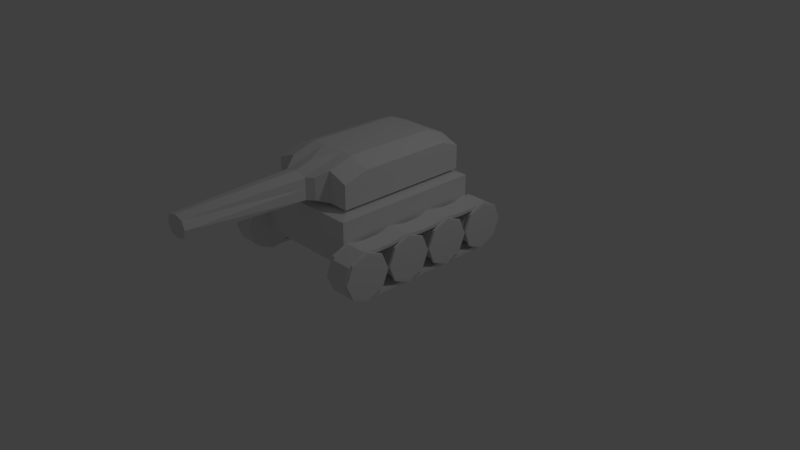 # Source: Minitank.blend  (saved by Blender 2.79.0; exported with 4.5.12 LTS)
import bpy
from mathutils import Matrix  # noqa: F401  (used for matrix-valued properties, if any)

bpy.ops.wm.read_factory_settings(use_empty=True)
scene = bpy.context.scene
scene.name = 'Scene'

# ---- collections
col_collection_1 = bpy.data.collections.new('Collection 1'); scene.collection.children.link(col_collection_1)

# ---- materials (node trees are filled in below, after node groups)
mat_material = bpy.data.materials.new('Material')
mat_material.alpha_threshold = 0.0
mat_material.use_transparent_shadow = False
mat_material.roughness = 0.5
mat_material.line_color = (0.0, 0.0, 0.0, 1.0)

# ---- material node trees

# ---- world
world_world = bpy.data.worlds.new('World'); scene.world = world_world
world_world.color = (0.05088, 0.05088, 0.05088)
world_world.use_sun_shadow = False
world_world.sun_shadow_jitter_overblur = 0.0
world_world.cycles.sampling_method = 'MANUAL'

# ---- cameras
cam_camera = bpy.data.cameras.new('Camera')
cam_camera.clip_end = 100.0
cam_camera.lens = 35.0
cam_camera.sensor_width = 32.0
cam_camera.sensor_height = 18.0
cam_camera.ortho_scale = 7.314
cam_camera.dof.focus_distance = 0.0
cam_camera.dof.aperture_fstop = 128.0

# ---- lights
light_lamp = bpy.data.lights.new('Lamp', 'POINT')
light_lamp.transmission_factor = 0.0
light_lamp.cutoff_distance = 30.0
light_lamp.energy = 100.0
light_lamp.shadow_buffer_clip_start = 1.001
light_lamp.shadow_soft_size = 0.1
light_lamp.shadow_maximum_resolution = 0.006
light_lamp.use_absolute_resolution = True

# ---- meshes
me_cube = bpy.data.meshes.new('Cube')
me_cube.from_pydata([(0.7158, 0.4802, -1.0), (0.7158, 0.4617, 1.0), (0.3345, 1.604, -0.08613), (0.0, 1.604, -0.7049), (0.7158, 1.036, -1.0), (0.7158, 1.036, 1.0), (0.0, 1.604, 0.5327), (0.0, 1.547, 0.8569), (0.7158, 0.3202, 4.561e-08), (0.0, 0.4802, -1.0), (0.7158, 0.6824, -1.0), (0.0, 0.4617, 1.0), (0.7158, 0.6824, 1.0), (0.0, 1.16, 0.5327), (0.0, 1.101, -0.7049), (0.3345, 1.101, -0.08613), (0.7158, 1.036, 4.912e-07), (0.0, 1.036, -1.0), (0.0, 1.036, 1.0), (0.3345, 1.101, 0.5327), (0.0, 0.6824, -1.0), (0.3345, 1.101, -0.7049), (0.0, 0.6824, 1.0), (0.7158, 0.6824, 2.682e-07), (0.0, 1.604, -0.08613), (0.0, 0.3202, -1.332e-07), (0.3345, 1.604, 0.5327), (0.3345, 1.604, -0.7049), (0.0, 1.16, 0.8569), (0.3345, 1.101, 0.8569), (0.3345, 1.509, 0.8569), (0.0, 1.509, -0.9476), (0.0, 1.101, -0.9476), (0.3345, 1.101, -0.9476), (0.3345, 1.509, -0.9476), (0.5961, 1.505, -0.08613), (0.5961, 1.101, -0.08613), (0.5961, 1.101, 0.5327), (0.5961, 1.101, -0.7049), (0.5961, 1.505, 0.5327), (0.5961, 1.505, -0.7049), (0.5961, 1.101, 0.8569), (0.5961, 1.41, 0.8569), (0.5961, 1.101, -0.9476), (0.5961, 1.41, -0.9476), (0.0, 1.476, 1.082), (0.0, 1.16, 1.082), (0.2516, 1.16, 1.011), (0.2516, 1.438, 1.011), (0.3345, 1.305, 0.8569), (0.0, 1.305, -0.9476), (0.3345, 1.305, -0.9476), (0.5961, 1.303, -0.08613), (0.5961, 1.303, 0.5327), (0.5961, 1.303, -0.7049), (0.5961, 1.255, 0.8569), (0.5961, 1.255, -0.9476), (0.2516, 1.305, 1.011), (0.1672, 1.101, 0.8569), (0.1672, 1.604, -0.08613), (0.1672, 1.604, -0.7049), (0.3579, 0.4802, -1.0), (0.3579, 0.4617, 1.0), (0.3579, 1.036, -1.0), (0.3579, 1.036, 1.0), (0.1672, 1.101, 0.5327), (0.3579, 0.6824, -1.0), (0.1672, 1.101, -0.7049), (0.3579, 0.6824, 1.0), (0.1672, 1.604, 0.5327), (0.3579, 0.3202, -4.38e-08), (0.1672, 1.509, 0.8569), (0.1672, 1.509, -0.9476), (0.1672, 1.101, -0.9476), (0.1672, 1.16, 1.082), (0.1672, 1.438, 1.082), (0.1672, 1.305, 1.082), (0.1672, 1.305, -0.9476), (0.0, 1.438, 2.636), (0.0, 1.16, 2.636), (0.0, 1.305, 2.636), (0.1208, 1.191, 2.636), (0.1208, 1.407, 2.636), (0.1672, 1.305, 2.636), (0.7673, 0.4726, 0.6779), (0.7673, 0.6672, 0.7585), (0.7673, 0.7477, 0.953), (0.7673, 0.6672, 1.148), (0.7673, 0.4726, 1.228), (0.7673, 0.2781, 1.148), (0.7673, 0.1975, 0.953), (0.7673, 0.2781, 0.7585), (0.7642, 0.4726, 0.645), (1.035, 0.4726, 0.6779), (1.035, 0.6672, 0.7585), (1.035, 0.7477, 0.953), (1.035, 0.6672, 1.148), (1.035, 0.4726, 1.228), (1.035, 0.2781, 1.148), (1.035, 0.1975, 0.953), (1.035, 0.2781, 0.7585), (1.037, 0.4726, 0.6446), (1.071, 0.4726, 0.6779), (1.071, 0.6672, 0.7585), (1.071, 0.7477, 0.953), (1.071, 0.6672, 1.148), (1.071, 0.4726, 1.228), (1.071, 0.2781, 1.148), (1.071, 0.1975, 0.953), (1.071, 0.2781, 0.7585), (1.071, 0.4726, 0.953), (1.037, 0.6907, 0.735), (1.037, 0.781, 0.953), (1.037, 0.6907, 1.171), (1.037, 0.4726, 1.261), (1.037, 0.2546, 1.171), (1.037, 0.1642, 0.953), (1.037, 0.2546, 0.735), (1.069, 0.4726, 0.6446), (1.069, 0.6907, 0.735), (1.069, 0.781, 0.953), (1.069, 0.6907, 1.171), (1.069, 0.4726, 1.261), (1.069, 0.2546, 1.171), (1.069, 0.1642, 0.953), (1.069, 0.2546, 0.735), (0.7158, 0.4726, 0.6779), (0.7158, 0.6672, 0.7585), (0.7158, 0.7477, 0.953), (0.7158, 0.6672, 1.148), (0.7158, 0.4726, 1.228), (0.7158, 0.2781, 1.148), (0.7158, 0.1975, 0.953), (0.7158, 0.2781, 0.7585), (0.7158, 0.4726, 0.953), (0.7642, 0.6904, 0.7352), (0.7642, 0.7807, 0.953), (0.7642, 0.6904, 1.171), (0.7642, 0.4726, 1.261), (0.7642, 0.2548, 1.171), (0.7642, 0.1646, 0.953), (0.7642, 0.2548, 0.7352), (0.7188, 0.4726, 0.645), (0.7188, 0.6904, 0.7352), (0.7188, 0.7807, 0.953), (0.7188, 0.6904, 1.171), (0.7188, 0.4726, 1.261), (0.7188, 0.2548, 1.171), (0.7188, 0.1646, 0.953), (0.7188, 0.2548, 0.7352), (0.7673, 0.4726, 0.04065), (0.7673, 0.6672, 0.1212), (0.7673, 0.7477, 0.3157), (0.7673, 0.6672, 0.5103), (0.7673, 0.4726, 0.5908), (0.7673, 0.2781, 0.5103), (0.7673, 0.1975, 0.3157), (0.7673, 0.2781, 0.1212), (0.7642, 0.4726, 0.007722), (1.035, 0.4726, 0.04065), (1.035, 0.6672, 0.1212), (1.035, 0.7477, 0.3157), (1.035, 0.6672, 0.5103), (1.035, 0.4726, 0.5908), (1.035, 0.2781, 0.5103), (1.035, 0.1975, 0.3157), (1.035, 0.2781, 0.1212), (1.037, 0.4726, 0.007366), (1.071, 0.4726, 0.04065), (1.071, 0.6672, 0.1212), (1.071, 0.7477, 0.3157), (1.071, 0.6672, 0.5103), (1.071, 0.4726, 0.5908), (1.071, 0.2781, 0.5103), (1.071, 0.1975, 0.3157), (1.071, 0.2781, 0.1212), (1.071, 0.4726, 0.3157), (1.037, 0.6907, 0.09769), (1.037, 0.781, 0.3157), (1.037, 0.6907, 0.5338), (1.037, 0.4726, 0.6241), (1.037, 0.2546, 0.5338), (1.037, 0.1642, 0.3157), (1.037, 0.2546, 0.09769), (1.069, 0.4726, 0.007366), (1.069, 0.6907, 0.09769), (1.069, 0.781, 0.3157), (1.069, 0.6907, 0.5338), (1.069, 0.4726, 0.6241), (1.069, 0.2546, 0.5338), (1.069, 0.1642, 0.3157), (1.069, 0.2546, 0.09769), (0.7158, 0.4726, 0.04065), (0.7158, 0.6672, 0.1212), (0.7158, 0.7477, 0.3157), (0.7158, 0.6672, 0.5103), (0.7158, 0.4726, 0.5908), (0.7158, 0.2781, 0.5103), (0.7158, 0.1975, 0.3157), (0.7158, 0.2781, 0.1212), (0.7158, 0.4726, 0.3157), (0.7642, 0.6904, 0.09794), (0.7642, 0.7807, 0.3157), (0.7642, 0.6904, 0.5336), (0.7642, 0.4726, 0.6238), (0.7642, 0.2548, 0.5336), (0.7642, 0.1646, 0.3157), (0.7642, 0.2548, 0.09794), (0.7188, 0.4726, 0.007722), (0.7188, 0.6904, 0.09794), (0.7188, 0.7807, 0.3157), (0.7188, 0.6904, 0.5336), (0.7188, 0.4726, 0.6238), (0.7188, 0.2548, 0.5336), (0.7188, 0.1646, 0.3157), (0.7188, 0.2548, 0.09794), (0.7673, 0.4726, -0.5931), (0.7673, 0.6672, -0.5125), (0.7673, 0.7477, -0.318), (0.7673, 0.6672, -0.1235), (0.7673, 0.4726, -0.04288), (0.7673, 0.2781, -0.1235), (0.7673, 0.1975, -0.318), (0.7673, 0.2781, -0.5125), (0.7642, 0.4726, -0.626), (1.035, 0.4726, -0.5931), (1.035, 0.6672, -0.5125), (1.035, 0.7477, -0.318), (1.035, 0.6672, -0.1235), (1.035, 0.4726, -0.04288), (1.035, 0.2781, -0.1235), (1.035, 0.1975, -0.318), (1.035, 0.2781, -0.5125), (1.037, 0.4726, -0.6264), (1.071, 0.4726, -0.5931), (1.071, 0.6672, -0.5125), (1.071, 0.7477, -0.318), (1.071, 0.6672, -0.1235), (1.071, 0.4726, -0.04288), (1.071, 0.2781, -0.1235), (1.071, 0.1975, -0.318), (1.071, 0.2781, -0.5125), (1.071, 0.4726, -0.318), (1.037, 0.6907, -0.536), (1.037, 0.781, -0.318), (1.037, 0.6907, -0.09992), (1.037, 0.4726, -0.009596), (1.037, 0.2546, -0.09992), (1.037, 0.1642, -0.318), (1.037, 0.2546, -0.536), (1.069, 0.4726, -0.6264), (1.069, 0.6907, -0.536), (1.069, 0.781, -0.318), (1.069, 0.6907, -0.09992), (1.069, 0.4726, -0.009596), (1.069, 0.2546, -0.09992), (1.069, 0.1642, -0.318), (1.069, 0.2546, -0.536), (0.7158, 0.4726, -0.5931), (0.7158, 0.6672, -0.5125), (0.7158, 0.7477, -0.318), (0.7158, 0.6672, -0.1235), (0.7158, 0.4726, -0.04288), (0.7158, 0.2781, -0.1235), (0.7158, 0.1975, -0.318), (0.7158, 0.2781, -0.5125), (0.7158, 0.4726, -0.318), (0.7642, 0.6904, -0.5358), (0.7642, 0.7807, -0.318), (0.7642, 0.6904, -0.1002), (0.7642, 0.4726, -0.009953), (0.7642, 0.2548, -0.1002), (0.7642, 0.1646, -0.318), (0.7642, 0.2548, -0.5358), (0.7188, 0.4726, -0.626), (0.7188, 0.6904, -0.5358), (0.7188, 0.7807, -0.318), (0.7188, 0.6904, -0.1002), (0.7188, 0.4726, -0.009953), (0.7188, 0.2548, -0.1002), (0.7188, 0.1646, -0.318), (0.7188, 0.2548, -0.5358), (0.7673, 0.4726, -1.223), (0.7673, 0.6672, -1.143), (0.7673, 0.7477, -0.9481), (0.7673, 0.6672, -0.7536), (0.7673, 0.4726, -0.673), (0.7673, 0.2781, -0.7536), (0.7673, 0.1975, -0.9481), (0.7673, 0.2781, -1.143), (0.7642, 0.4726, -1.256), (1.035, 0.4726, -1.223), (1.035, 0.6672, -1.143), (1.035, 0.7477, -0.9481), (1.035, 0.6672, -0.7536), (1.035, 0.4726, -0.673), (1.035, 0.2781, -0.7536), (1.035, 0.1975, -0.9481), (1.035, 0.2781, -1.143), (1.037, 0.4726, -1.257), (1.071, 0.4726, -1.223), (1.071, 0.6672, -1.143), (1.071, 0.7477, -0.9481), (1.071, 0.6672, -0.7536), (1.071, 0.4726, -0.673), (1.071, 0.2781, -0.7536), (1.071, 0.1975, -0.9481), (1.071, 0.2781, -1.143), (1.071, 0.4726, -0.9481), (1.037, 0.6907, -1.166), (1.037, 0.781, -0.9481), (1.037, 0.6907, -0.7301), (1.037, 0.4726, -0.6398), (1.037, 0.2546, -0.7301), (1.037, 0.1642, -0.9481), (1.037, 0.2546, -1.166), (1.069, 0.4726, -1.257), (1.069, 0.6907, -1.166), (1.069, 0.781, -0.9481), (1.069, 0.6907, -0.7301), (1.069, 0.4726, -0.6398), (1.069, 0.2546, -0.7301), (1.069, 0.1642, -0.9481), (1.069, 0.2546, -1.166), (0.7158, 0.4726, -1.223), (0.7158, 0.6672, -1.143), (0.7158, 0.7477, -0.9481), (0.7158, 0.6672, -0.7536), (0.7158, 0.4726, -0.673), (0.7158, 0.2781, -0.7536), (0.7158, 0.1975, -0.9481), (0.7158, 0.2781, -1.143), (0.7158, 0.4726, -0.9481), (0.7642, 0.6904, -1.166), (0.7642, 0.7807, -0.9481), (0.7642, 0.6904, -0.7303), (0.7642, 0.4726, -0.6401), (0.7642, 0.2548, -0.7303), (0.7642, 0.1646, -0.9481), (0.7642, 0.2548, -1.166), (0.7188, 0.4726, -1.256), (0.7188, 0.6904, -1.166), (0.7188, 0.7807, -0.9481), (0.7188, 0.6904, -0.7303), (0.7188, 0.4726, -0.6401), (0.7188, 0.2548, -0.7303), (0.7188, 0.1646, -0.9481), (0.7188, 0.2548, -1.166), (0.7659, 0.6356, 1.165), (0.7659, 0.6635, 1.193), (0.7659, 0.7474, 0.9784), (0.7659, 0.7867, 0.9784), (1.036, 0.6356, 1.165), (1.036, 0.6635, 1.193), (1.036, 0.7474, 0.9784), (1.036, 0.7867, 0.9784), (0.7659, 0.7144, 0.7584), (0.7659, 0.7537, 0.7584), (1.036, 0.7144, 0.7584), (1.036, 0.7537, 0.7584), (0.7659, 0.7144, 0.5384), (0.7659, 0.7537, 0.5384), (1.036, 0.7144, 0.5384), (1.036, 0.7537, 0.5384), (0.7659, 0.7474, 0.3164), (0.7659, 0.7867, 0.3164), (1.036, 0.7474, 0.3164), (1.036, 0.7867, 0.3164), (0.7659, 0.7144, 0.09643), (0.7659, 0.7537, 0.09643), (1.036, 0.7144, 0.09643), (1.036, 0.7537, 0.09643), (0.7659, 0.7144, -0.1236), (0.7659, 0.7537, -0.1236), (1.036, 0.7144, -0.1236), (1.036, 0.7537, -0.1236), (0.7659, 0.7474, -0.3436), (0.7659, 0.7867, -0.3436), (1.036, 0.7474, -0.3436), (1.036, 0.7867, -0.3436), (0.7659, 0.7144, -0.5636), (0.7659, 0.7537, -0.5636), (1.036, 0.7144, -0.5636), (1.036, 0.7537, -0.5636), (0.7659, 0.7144, -0.7836), (0.7659, 0.7537, -0.7836), (1.036, 0.7144, -0.7836), (1.036, 0.7537, -0.7836), (0.7659, 0.7474, -1.004), (0.7659, 0.7867, -1.004), (1.036, 0.7474, -1.004), (1.036, 0.7867, -1.004), (0.7659, 0.6356, -1.169), (0.7659, 0.6635, -1.197), (1.036, 0.6356, -1.169), (1.036, 0.6635, -1.197), (0.7659, 0.3057, 1.165), (0.7659, 0.2779, 1.193), (0.7659, 0.194, 0.9784), (0.7659, 0.1547, 0.9784), (1.036, 0.3057, 1.165), (1.036, 0.2779, 1.193), (1.036, 0.194, 0.9784), (1.036, 0.1547, 0.9784), (0.7659, 0.194, 0.7584), (0.7659, 0.1547, 0.7584), (1.036, 0.194, 0.7584), (1.036, 0.1547, 0.7584), (0.7659, 0.194, 0.5384), (0.7659, 0.1547, 0.5384), (1.036, 0.194, 0.5384), (1.036, 0.1547, 0.5384), (0.7659, 0.194, 0.3164), (0.7659, 0.1547, 0.3164), (1.036, 0.194, 0.3164), (1.036, 0.1547, 0.3164), (0.7659, 0.194, 0.09643), (0.7659, 0.1547, 0.09643), (1.036, 0.194, 0.09643), (1.036, 0.1547, 0.09643), (0.7659, 0.194, -0.1236), (0.7659, 0.1547, -0.1236), (1.036, 0.194, -0.1236), (1.036, 0.1547, -0.1236), (0.7659, 0.194, -0.3436), (0.7659, 0.1547, -0.3436), (1.036, 0.194, -0.3436), (1.036, 0.1547, -0.3436), (0.7659, 0.194, -0.5636), (0.7659, 0.1547, -0.5636), (1.036, 0.194, -0.5636), (1.036, 0.1547, -0.5636), (0.7659, 0.194, -0.7836), (0.7659, 0.1547, -0.7836), (1.036, 0.194, -0.7836), (1.036, 0.1547, -0.7836), (0.7659, 0.194, -1.004), (0.7659, 0.1547, -1.004), (1.036, 0.194, -1.004), (1.036, 0.1547, -1.004), (0.7659, 0.3057, -1.169), (0.7659, 0.2779, -1.197), (1.036, 0.3057, -1.169), (1.036, 0.2779, -1.197), (0.7659, 0.4707, -1.265), (0.7659, 0.4707, -1.237), (1.036, 0.4707, -1.237), (1.036, 0.4707, -1.265), (1.036, 0.4707, 1.266), (1.036, 0.4707, 1.238), (0.7659, 0.4707, 1.266), (0.7659, 0.4707, 1.238)], [], [(77, 50, 31, 72), (5, 16, 15, 19), (23, 16, 5, 12), (59, 24, 6, 69), (63, 17, 14, 67), (21, 33, 43, 38), (29, 19, 37, 41), (63, 66, 20, 17), (66, 61, 9, 20), (19, 15, 36, 37), (69, 6, 7, 71), (60, 3, 24, 59), (65, 19, 29, 58), (62, 68, 22, 11), (68, 64, 18, 22), (8, 23, 12, 1), (0, 10, 23, 8), (10, 4, 16, 23), (16, 4, 21, 15), (64, 5, 19, 65), (2, 26, 39, 35), (49, 30, 48, 57), (61, 70, 25, 9), (70, 62, 11, 25), (60, 27, 34, 72), (67, 14, 32, 73), (53, 39, 42, 55), (53, 52, 35, 39), (54, 38, 43, 56), (52, 54, 40, 35), (27, 2, 35, 40), (34, 27, 40, 44), (49, 29, 41, 55), (15, 21, 38, 36), (26, 30, 42, 39), (51, 34, 44, 56), (76, 57, 48, 75), (71, 7, 45, 75), (58, 29, 47, 74), (74, 47, 57, 76), (33, 51, 56, 43), (30, 49, 55, 42), (36, 38, 54, 52), (40, 54, 56, 44), (37, 36, 52, 53), (37, 53, 55, 41), (29, 49, 57, 47), (73, 32, 50, 77), (33, 73, 77, 51), (75, 45, 78, 82), (28, 58, 74, 46), (30, 71, 75, 48), (74, 76, 83, 81), (21, 67, 73, 33), (3, 60, 72, 31), (8, 1, 62, 70), (0, 8, 70, 61), (18, 64, 65, 13), (12, 5, 64, 68), (1, 12, 68, 62), (13, 65, 58, 28), (27, 60, 59, 2), (26, 69, 71, 30), (10, 0, 61, 66), (4, 10, 66, 63), (4, 63, 67, 21), (2, 59, 69, 26), (51, 77, 72, 34), (79, 81, 83, 80), (80, 83, 82, 78), (76, 75, 82, 83), (46, 74, 81, 79), (127, 128, 144, 143), (84, 91, 141, 92), (126, 127, 143, 142), (91, 90, 140, 141), (108, 107, 123, 124), (95, 96, 113, 112), (107, 106, 122, 123), (94, 95, 112, 111), (86, 95, 94, 85), (91, 100, 99, 90), (89, 98, 97, 88), (87, 96, 95, 86), (85, 94, 93, 84), (84, 93, 100, 91), (90, 99, 98, 89), (88, 97, 96, 87), (104, 105, 106, 110), (102, 103, 104, 110), (108, 109, 102, 110), (107, 108, 110, 106), (106, 105, 121, 122), (93, 94, 111, 101), (105, 104, 120, 121), (100, 93, 101, 117), (113, 114, 122, 121), (115, 116, 124, 123), (117, 101, 118, 125), (101, 111, 119, 118), (111, 112, 120, 119), (116, 117, 125, 124), (114, 115, 123, 122), (112, 113, 121, 120), (96, 97, 114, 113), (109, 108, 124, 125), (97, 98, 115, 114), (102, 109, 125, 118), (98, 99, 116, 115), (103, 102, 118, 119), (99, 100, 117, 116), (104, 103, 119, 120), (128, 134, 130, 129), (126, 134, 128, 127), (132, 134, 126, 133), (131, 130, 134, 132), (133, 126, 142, 149), (90, 89, 139, 140), (132, 133, 149, 148), (89, 88, 138, 139), (137, 136, 144, 145), (139, 138, 146, 147), (141, 140, 148, 149), (136, 135, 143, 144), (135, 92, 142, 143), (92, 141, 149, 142), (140, 139, 147, 148), (138, 137, 145, 146), (85, 84, 92, 135), (128, 129, 145, 144), (86, 85, 135, 136), (129, 130, 146, 145), (87, 86, 136, 137), (130, 131, 147, 146), (88, 87, 137, 138), (131, 132, 148, 147), (193, 194, 210, 209), (150, 157, 207, 158), (192, 193, 209, 208), (157, 156, 206, 207), (174, 173, 189, 190), (161, 162, 179, 178), (173, 172, 188, 189), (160, 161, 178, 177), (152, 161, 160, 151), (157, 166, 165, 156), (155, 164, 163, 154), (153, 162, 161, 152), (151, 160, 159, 150), (150, 159, 166, 157), (156, 165, 164, 155), (154, 163, 162, 153), (170, 171, 172, 176), (168, 169, 170, 176), (174, 175, 168, 176), (173, 174, 176, 172), (172, 171, 187, 188), (159, 160, 177, 167), (171, 170, 186, 187), (166, 159, 167, 183), (179, 180, 188, 187), (181, 182, 190, 189), (183, 167, 184, 191), (167, 177, 185, 184), (177, 178, 186, 185), (182, 183, 191, 190), (180, 181, 189, 188), (178, 179, 187, 186), (162, 163, 180, 179), (175, 174, 190, 191), (163, 164, 181, 180), (168, 175, 191, 184), (164, 165, 182, 181), (169, 168, 184, 185), (165, 166, 183, 182), (170, 169, 185, 186), (194, 200, 196, 195), (192, 200, 194, 193), (198, 200, 192, 199), (197, 196, 200, 198), (199, 192, 208, 215), (156, 155, 205, 206), (198, 199, 215, 214), (155, 154, 204, 205), (203, 202, 210, 211), (205, 204, 212, 213), (207, 206, 214, 215), (202, 201, 209, 210), (201, 158, 208, 209), (158, 207, 215, 208), (206, 205, 213, 214), (204, 203, 211, 212), (151, 150, 158, 201), (194, 195, 211, 210), (152, 151, 201, 202), (195, 196, 212, 211), (153, 152, 202, 203), (196, 197, 213, 212), (154, 153, 203, 204), (197, 198, 214, 213), (259, 260, 276, 275), (216, 223, 273, 224), (258, 259, 275, 274), (223, 222, 272, 273), (240, 239, 255, 256), (227, 228, 245, 244), (239, 238, 254, 255), (226, 227, 244, 243), (218, 227, 226, 217), (223, 232, 231, 222), (221, 230, 229, 220), (219, 228, 227, 218), (217, 226, 225, 216), (216, 225, 232, 223), (222, 231, 230, 221), (220, 229, 228, 219), (236, 237, 238, 242), (234, 235, 236, 242), (240, 241, 234, 242), (239, 240, 242, 238), (238, 237, 253, 254), (225, 226, 243, 233), (237, 236, 252, 253), (232, 225, 233, 249), (245, 246, 254, 253), (247, 248, 256, 255), (249, 233, 250, 257), (233, 243, 251, 250), (243, 244, 252, 251), (248, 249, 257, 256), (246, 247, 255, 254), (244, 245, 253, 252), (228, 229, 246, 245), (241, 240, 256, 257), (229, 230, 247, 246), (234, 241, 257, 250), (230, 231, 248, 247), (235, 234, 250, 251), (231, 232, 249, 248), (236, 235, 251, 252), (260, 266, 262, 261), (258, 266, 260, 259), (264, 266, 258, 265), (263, 262, 266, 264), (265, 258, 274, 281), (222, 221, 271, 272), (264, 265, 281, 280), (221, 220, 270, 271), (269, 268, 276, 277), (271, 270, 278, 279), (273, 272, 280, 281), (268, 267, 275, 276), (267, 224, 274, 275), (224, 273, 281, 274), (272, 271, 279, 280), (270, 269, 277, 278), (217, 216, 224, 267), (260, 261, 277, 276), (218, 217, 267, 268), (261, 262, 278, 277), (219, 218, 268, 269), (262, 263, 279, 278), (220, 219, 269, 270), (263, 264, 280, 279), (325, 326, 342, 341), (282, 289, 339, 290), (324, 325, 341, 340), (289, 288, 338, 339), (306, 305, 321, 322), (293, 294, 311, 310), (305, 304, 320, 321), (292, 293, 310, 309), (284, 293, 292, 283), (289, 298, 297, 288), (287, 296, 295, 286), (285, 294, 293, 284), (283, 292, 291, 282), (282, 291, 298, 289), (288, 297, 296, 287), (286, 295, 294, 285), (302, 303, 304, 308), (300, 301, 302, 308), (306, 307, 300, 308), (305, 306, 308, 304), (304, 303, 319, 320), (291, 292, 309, 299), (303, 302, 318, 319), (298, 291, 299, 315), (311, 312, 320, 319), (313, 314, 322, 321), (315, 299, 316, 323), (299, 309, 317, 316), (309, 310, 318, 317), (314, 315, 323, 322), (312, 313, 321, 320), (310, 311, 319, 318), (294, 295, 312, 311), (307, 306, 322, 323), (295, 296, 313, 312), (300, 307, 323, 316), (296, 297, 314, 313), (301, 300, 316, 317), (297, 298, 315, 314), (302, 301, 317, 318), (326, 332, 328, 327), (324, 332, 326, 325), (330, 332, 324, 331), (329, 328, 332, 330), (331, 324, 340, 347), (288, 287, 337, 338), (330, 331, 347, 346), (287, 286, 336, 337), (335, 334, 342, 343), (337, 336, 344, 345), (339, 338, 346, 347), (334, 333, 341, 342), (333, 290, 340, 341), (290, 339, 347, 340), (338, 337, 345, 346), (336, 335, 343, 344), (283, 282, 290, 333), (326, 327, 343, 342), (284, 283, 333, 334), (327, 328, 344, 343), (285, 284, 334, 335), (328, 329, 345, 344), (286, 285, 335, 336), (329, 330, 346, 345), (348, 349, 351, 350), (351, 355, 359, 357), (354, 355, 353, 352), (449, 448, 401, 400), (350, 354, 352, 348), (355, 351, 349, 353), (357, 359, 363, 361), (350, 351, 357, 356), (355, 354, 358, 359), (354, 350, 356, 358), (363, 362, 366, 367), (356, 357, 361, 360), (359, 358, 362, 363), (358, 356, 360, 362), (365, 367, 371, 369), (362, 360, 364, 366), (361, 363, 367, 365), (360, 361, 365, 364), (369, 371, 375, 373), (364, 365, 369, 368), (367, 366, 370, 371), (366, 364, 368, 370), (375, 374, 378, 379), (368, 369, 373, 372), (371, 370, 374, 375), (370, 368, 372, 374), (377, 379, 383, 381), (374, 372, 376, 378), (373, 375, 379, 377), (372, 373, 377, 376), (383, 382, 386, 387), (376, 377, 381, 380), (379, 378, 382, 383), (378, 376, 380, 382), (385, 387, 391, 389), (382, 380, 384, 386), (381, 383, 387, 385), (380, 381, 385, 384), (389, 391, 395, 393), (384, 385, 389, 388), (387, 386, 390, 391), (386, 384, 388, 390), (445, 444, 441, 440), (388, 389, 393, 392), (391, 390, 394, 395), (390, 388, 392, 394), (396, 397, 399, 398), (399, 403, 407, 405), (402, 403, 401, 400), (450, 397, 401, 448), (398, 402, 400, 396), (403, 399, 397, 401), (405, 407, 411, 409), (398, 399, 405, 404), (403, 402, 406, 407), (402, 398, 404, 406), (411, 410, 414, 415), (404, 405, 409, 408), (407, 406, 410, 411), (406, 404, 408, 410), (413, 415, 419, 417), (410, 408, 412, 414), (409, 411, 415, 413), (408, 409, 413, 412), (417, 419, 423, 421), (412, 413, 417, 416), (415, 414, 418, 419), (414, 412, 416, 418), (423, 422, 426, 427), (416, 417, 421, 420), (419, 418, 422, 423), (418, 416, 420, 422), (425, 427, 431, 429), (422, 420, 424, 426), (421, 423, 427, 425), (420, 421, 425, 424), (431, 430, 434, 435), (424, 425, 429, 428), (427, 426, 430, 431), (426, 424, 428, 430), (433, 435, 439, 437), (430, 428, 432, 434), (429, 431, 435, 433), (428, 429, 433, 432), (437, 439, 443, 441), (432, 433, 437, 436), (435, 434, 438, 439), (434, 432, 436, 438), (445, 440, 442, 446), (436, 437, 441, 440), (439, 438, 442, 443), (438, 436, 440, 442), (446, 442, 443, 447), (447, 443, 441, 444), (395, 447, 444, 393), (394, 446, 447, 395), (392, 445, 446, 394), (392, 393, 444, 445), (449, 400, 396, 451), (450, 451, 396, 397), (349, 348, 451, 450), (352, 449, 451, 348), (349, 450, 448, 353), (352, 353, 448, 449)])
me_cube.materials.append(mat_material)
me_cube.use_remesh_preserve_volume = False
me_cube.use_remesh_preserve_attributes = False
me_cube.use_mirror_vertex_groups = False
me_cube.update()

# ---- objects
ob_cube = bpy.data.objects.new('Cube', me_cube)
ob_lamp = bpy.data.objects.new('Lamp', light_lamp)
ob_camera = bpy.data.objects.new('Camera', cam_camera)

# ---- transforms, parenting, visibility, modifiers, constraints
ob_cube.location = (0.0, 0.0, 0.0)
ob_cube.rotation_euler = (1.571, -0.0, 0.0)
ob_cube.lock_rotations_4d = False
ob_cube.empty_display_type = 'ARROWS'
ob_cube.lineart.crease_threshold = 0.0
_m = ob_cube.modifiers.new('Mirror', 'MIRROR')
_m.use_clip = True
ob_lamp.location = (4.076, 1.005, 5.904)
ob_lamp.rotation_euler = (0.6503, 0.05522, 1.866)
ob_lamp.lock_rotations_4d = False
ob_lamp.empty_display_type = 'ARROWS'
ob_lamp.color = (0.0, 0.0, 0.0, 0.0)
ob_lamp.lineart.crease_threshold = 0.0
ob_camera.location = (7.481, -6.508, 5.344)
ob_camera.rotation_euler = (1.109, 0.0, 0.8149)
ob_camera.lock_rotations_4d = False
ob_camera.empty_display_type = 'ARROWS'
ob_camera.color = (0.0, 0.0, 0.0, 0.0)
ob_camera.display_type = 'WIRE'
ob_camera.lineart.crease_threshold = 0.0

# ---- collection membership
col_collection_1.objects.link(ob_cube)
col_collection_1.objects.link(ob_lamp)
col_collection_1.objects.link(ob_camera)

# ---- scene / render settings (as saved in the file)
scene.camera = ob_camera
scene.frame_start = 1; scene.frame_end = 250; scene.frame_set(1)
scene.render.engine = 'BLENDER_EEVEE_NEXT'
scene.render.resolution_percentage = 50
scene.render.dither_intensity = 0.0
scene.cycles.use_denoising = False
scene.cycles.samples = 128
scene.cycles.sampling_pattern = 'TABULATED_SOBOL'
scene.cycles.use_adaptive_sampling = False
scene.cycles.use_light_tree = False
scene.cycles.blur_glossy = 0.0
scene.cycles.sample_clamp_indirect = 0.0
scene.view_settings.view_transform = 'Standard'
bpy.context.view_layer.update()
